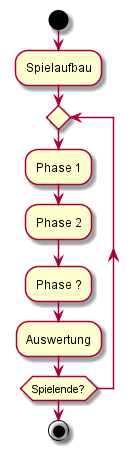

The diagram above was rendered by PlantUML. Its source (embedded in the PNG):
@startuml

start
:Spielaufbau;

repeat
	:Phase 1;
	:Phase 2;
	:Phase ?;
	:Auswertung; 

repeat while (Spielende?);

stop

@enduml